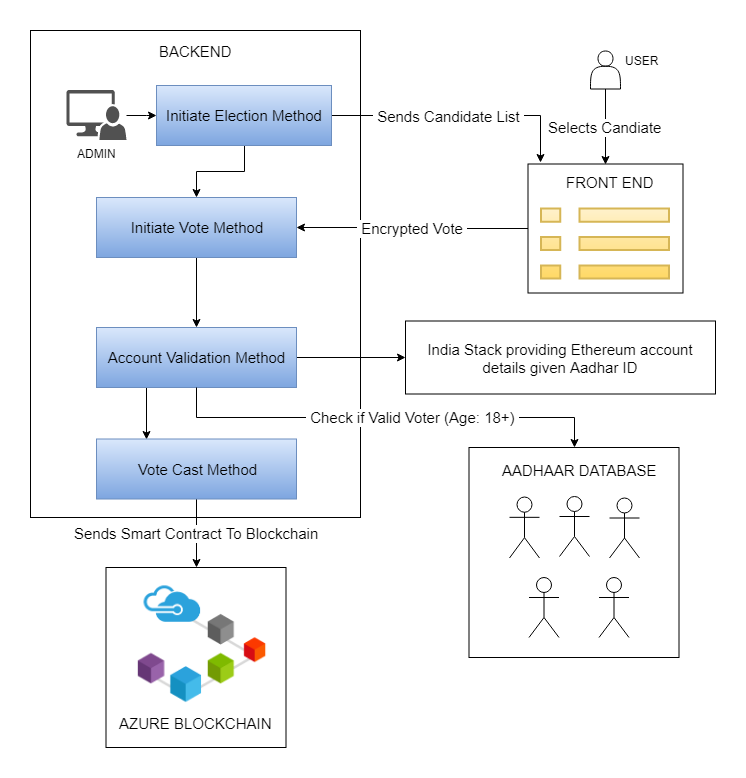

The diagram above was exported from draw.io. Its source (the exported page's mxGraphModel, read from the mxfile embedded in the PNG):
<mxGraphModel dx="1210" dy="600" grid="1" gridSize="10" guides="1" tooltips="1" connect="1" arrows="1" fold="1" page="1" pageScale="1" pageWidth="850" pageHeight="1100" math="0" shadow="0">
  <root>
    <mxCell id="0" />
    <mxCell id="1" parent="0" />
    <mxCell id="xMftamjQVFeC_b-nvRN3-39" value="" style="whiteSpace=wrap;html=1;aspect=fixed;fontSize=15;" parent="1" vertex="1">
      <mxGeometry x="169.5" y="690" width="180" height="180" as="geometry" />
    </mxCell>
    <mxCell id="xMftamjQVFeC_b-nvRN3-12" value="" style="rounded=0;whiteSpace=wrap;html=1;fontSize=15;" parent="1" vertex="1">
      <mxGeometry x="94" y="153" width="330" height="487" as="geometry" />
    </mxCell>
    <mxCell id="xMftamjQVFeC_b-nvRN3-32" value="" style="whiteSpace=wrap;html=1;aspect=fixed;fillColor=none;fontSize=15;" parent="1" vertex="1">
      <mxGeometry x="532.5" y="570" width="210" height="210" as="geometry" />
    </mxCell>
    <mxCell id="xMftamjQVFeC_b-nvRN3-8" style="edgeStyle=orthogonalEdgeStyle;rounded=0;orthogonalLoop=1;jettySize=auto;html=1;fontSize=15;entryX=0;entryY=0.5;entryDx=0;entryDy=0;" parent="1" source="xMftamjQVFeC_b-nvRN3-5" target="xMftamjQVFeC_b-nvRN3-7" edge="1">
      <mxGeometry relative="1" as="geometry">
        <mxPoint x="285" y="484.5" as="targetPoint" />
      </mxGeometry>
    </mxCell>
    <mxCell id="xMftamjQVFeC_b-nvRN3-5" value="ADMIN" style="shadow=0;dashed=0;html=1;labelPosition=center;verticalLabelPosition=bottom;verticalAlign=top;align=center;strokeColor=none;shape=mxgraph.mscae.system_center.admin_console;fillColor=#515151;strokeColor=none;pointerEvents=1;" parent="1" vertex="1">
      <mxGeometry x="130" y="212.5" width="60" height="50" as="geometry" />
    </mxCell>
    <mxCell id="E0jux79qdT2JYQO_cb8d-33" style="edgeStyle=orthogonalEdgeStyle;rounded=0;orthogonalLoop=1;jettySize=auto;html=1;entryX=0.5;entryY=0;entryDx=0;entryDy=0;fontSize=15;" parent="1" source="xMftamjQVFeC_b-nvRN3-7" target="E0jux79qdT2JYQO_cb8d-17" edge="1">
      <mxGeometry relative="1" as="geometry" />
    </mxCell>
    <mxCell id="qvDIHmrExNkEjWMqSpvS-1" style="edgeStyle=orthogonalEdgeStyle;rounded=0;orthogonalLoop=1;jettySize=auto;html=1;entryX=0.079;entryY=-0.008;entryDx=0;entryDy=0;entryPerimeter=0;" edge="1" parent="1" source="xMftamjQVFeC_b-nvRN3-7" target="xMftamjQVFeC_b-nvRN3-43">
      <mxGeometry relative="1" as="geometry" />
    </mxCell>
    <mxCell id="qvDIHmrExNkEjWMqSpvS-2" value="&amp;nbsp;Sends Candidate List&amp;nbsp;" style="text;html=1;resizable=0;points=[];align=center;verticalAlign=middle;labelBackgroundColor=#ffffff;fontSize=15;" vertex="1" connectable="0" parent="qvDIHmrExNkEjWMqSpvS-1">
      <mxGeometry x="-0.0889" relative="1" as="geometry">
        <mxPoint as="offset" />
      </mxGeometry>
    </mxCell>
    <mxCell id="xMftamjQVFeC_b-nvRN3-7" value="Initiate Election Method" style="rounded=0;whiteSpace=wrap;html=1;fillColor=#dae8fc;fontSize=15;gradientColor=#7ea6e0;strokeColor=#6c8ebf;" parent="1" vertex="1">
      <mxGeometry x="220" y="208" width="175" height="60" as="geometry" />
    </mxCell>
    <mxCell id="E0jux79qdT2JYQO_cb8d-22" style="edgeStyle=orthogonalEdgeStyle;rounded=0;orthogonalLoop=1;jettySize=auto;html=1;exitX=1;exitY=0.5;exitDx=0;exitDy=0;entryX=0;entryY=0.5;entryDx=0;entryDy=0;fontSize=15;" parent="1" source="xMftamjQVFeC_b-nvRN3-13" target="E0jux79qdT2JYQO_cb8d-11" edge="1">
      <mxGeometry relative="1" as="geometry" />
    </mxCell>
    <mxCell id="E0jux79qdT2JYQO_cb8d-34" style="edgeStyle=orthogonalEdgeStyle;rounded=0;orthogonalLoop=1;jettySize=auto;html=1;exitX=0.25;exitY=1;exitDx=0;exitDy=0;entryX=0.25;entryY=0;entryDx=0;entryDy=0;fontSize=15;" parent="1" source="xMftamjQVFeC_b-nvRN3-13" target="E0jux79qdT2JYQO_cb8d-26" edge="1">
      <mxGeometry relative="1" as="geometry" />
    </mxCell>
    <mxCell id="xMftamjQVFeC_b-nvRN3-13" value="Account Validation Method" style="rounded=0;whiteSpace=wrap;html=1;fillColor=#dae8fc;fontSize=15;gradientColor=#7ea6e0;strokeColor=#6c8ebf;" parent="1" vertex="1">
      <mxGeometry x="160" y="450" width="200" height="60" as="geometry" />
    </mxCell>
    <mxCell id="xMftamjQVFeC_b-nvRN3-14" value="" style="shape=image;verticalLabelPosition=bottom;labelBackgroundColor=#ffffff;verticalAlign=top;aspect=fixed;imageAspect=0;image=data:image/png,(base64 omitted: 16504 chars);" parent="1" vertex="1">
      <mxGeometry x="196" y="705.5" width="137" height="120" as="geometry" />
    </mxCell>
    <mxCell id="xMftamjQVFeC_b-nvRN3-16" value="" style="shape=umlActor;verticalLabelPosition=bottom;labelBackgroundColor=#ffffff;verticalAlign=top;html=1;outlineConnect=0;fillColor=none;fontSize=15;" parent="1" vertex="1">
      <mxGeometry x="573" y="619.5" width="30" height="61" as="geometry" />
    </mxCell>
    <mxCell id="xMftamjQVFeC_b-nvRN3-17" value="" style="shape=umlActor;verticalLabelPosition=bottom;labelBackgroundColor=#ffffff;verticalAlign=top;html=1;outlineConnect=0;fillColor=none;fontSize=15;" parent="1" vertex="1">
      <mxGeometry x="623" y="619" width="30" height="60" as="geometry" />
    </mxCell>
    <mxCell id="xMftamjQVFeC_b-nvRN3-18" value="" style="shape=umlActor;verticalLabelPosition=bottom;labelBackgroundColor=#ffffff;verticalAlign=top;html=1;outlineConnect=0;fillColor=none;fontSize=15;" parent="1" vertex="1">
      <mxGeometry x="673" y="620.5" width="30" height="60" as="geometry" />
    </mxCell>
    <mxCell id="xMftamjQVFeC_b-nvRN3-22" value="" style="shape=umlActor;verticalLabelPosition=bottom;labelBackgroundColor=#ffffff;verticalAlign=top;html=1;outlineConnect=0;fillColor=none;fontSize=15;" parent="1" vertex="1">
      <mxGeometry x="592.5" y="700" width="30" height="60" as="geometry" />
    </mxCell>
    <mxCell id="xMftamjQVFeC_b-nvRN3-23" value="" style="shape=umlActor;verticalLabelPosition=bottom;labelBackgroundColor=#ffffff;verticalAlign=top;html=1;outlineConnect=0;fillColor=none;fontSize=15;" parent="1" vertex="1">
      <mxGeometry x="662.5" y="700" width="30" height="60" as="geometry" />
    </mxCell>
    <mxCell id="xMftamjQVFeC_b-nvRN3-40" value="AZURE BLOCKCHAIN" style="text;html=1;resizable=0;points=[];autosize=1;align=center;verticalAlign=top;spacingTop=-4;fontSize=15;" parent="1" vertex="1">
      <mxGeometry x="174.5" y="834.5" width="170" height="20" as="geometry" />
    </mxCell>
    <mxCell id="xMftamjQVFeC_b-nvRN3-41" value="BACKEND" style="text;html=1;resizable=0;points=[];autosize=1;align=center;verticalAlign=top;spacingTop=-4;fontSize=15;" parent="1" vertex="1">
      <mxGeometry x="214" y="162.5" width="90" height="20" as="geometry" />
    </mxCell>
    <mxCell id="E0jux79qdT2JYQO_cb8d-18" value="&amp;nbsp;Encrypted Vote&amp;nbsp;" style="edgeStyle=orthogonalEdgeStyle;rounded=0;orthogonalLoop=1;jettySize=auto;html=1;fontSize=15;" parent="1" source="xMftamjQVFeC_b-nvRN3-43" target="E0jux79qdT2JYQO_cb8d-17" edge="1">
      <mxGeometry relative="1" as="geometry" />
    </mxCell>
    <mxCell id="xMftamjQVFeC_b-nvRN3-43" value="" style="rounded=0;whiteSpace=wrap;html=1;fontSize=15;align=center;" parent="1" vertex="1">
      <mxGeometry x="591.5" y="286.5" width="155" height="129" as="geometry" />
    </mxCell>
    <mxCell id="xMftamjQVFeC_b-nvRN3-44" value="FRONT END" style="text;html=1;resizable=0;points=[];autosize=1;align=center;verticalAlign=top;spacingTop=-4;fontSize=15;" parent="1" vertex="1">
      <mxGeometry x="624" y="293.5" width="100" height="20" as="geometry" />
    </mxCell>
    <mxCell id="xMftamjQVFeC_b-nvRN3-48" value="AADHAAR DATABASE" style="text;html=1;resizable=0;points=[];autosize=1;align=center;verticalAlign=top;spacingTop=-4;fontSize=15;" parent="1" vertex="1">
      <mxGeometry x="558" y="581.5" width="170" height="20" as="geometry" />
    </mxCell>
    <mxCell id="xMftamjQVFeC_b-nvRN3-56" value="" style="html=1;verticalLabelPosition=bottom;align=center;labelBackgroundColor=#ffffff;verticalAlign=top;strokeWidth=2;strokeColor=#d6b656;fillColor=#fff2cc;shadow=0;dashed=0;shape=mxgraph.ios7.icons.preferences;pointerEvents=1;fontSize=15;gradientColor=#ffd966;" parent="1" vertex="1">
      <mxGeometry x="604.5" y="331" width="128" height="70" as="geometry" />
    </mxCell>
    <mxCell id="E0jux79qdT2JYQO_cb8d-4" value="&lt;font style=&quot;font-size: 15px;&quot;&gt;Selects Candiate&lt;/font&gt;" style="edgeStyle=orthogonalEdgeStyle;rounded=0;orthogonalLoop=1;jettySize=auto;html=1;entryX=0.5;entryY=0;entryDx=0;entryDy=0;fontSize=15;" parent="1" source="E0jux79qdT2JYQO_cb8d-1" target="xMftamjQVFeC_b-nvRN3-43" edge="1">
      <mxGeometry relative="1" as="geometry" />
    </mxCell>
    <mxCell id="E0jux79qdT2JYQO_cb8d-1" value="" style="shape=actor;whiteSpace=wrap;html=1;" parent="1" vertex="1">
      <mxGeometry x="654" y="173.5" width="30" height="38" as="geometry" />
    </mxCell>
    <mxCell id="E0jux79qdT2JYQO_cb8d-2" value="USER" style="text;html=1;resizable=0;points=[];autosize=1;align=center;verticalAlign=top;spacingTop=-4;" parent="1" vertex="1">
      <mxGeometry x="680.5" y="173.5" width="50" height="20" as="geometry" />
    </mxCell>
    <mxCell id="E0jux79qdT2JYQO_cb8d-24" style="edgeStyle=orthogonalEdgeStyle;rounded=0;orthogonalLoop=1;jettySize=auto;html=1;fontSize=15;exitX=0.5;exitY=1;exitDx=0;exitDy=0;entryX=0.5;entryY=0;entryDx=0;entryDy=0;" parent="1" source="xMftamjQVFeC_b-nvRN3-13" target="xMftamjQVFeC_b-nvRN3-32" edge="1">
      <mxGeometry relative="1" as="geometry">
        <mxPoint x="630" y="620" as="targetPoint" />
        <mxPoint x="530" y="550" as="sourcePoint" />
        <Array as="points">
          <mxPoint x="260" y="540" />
          <mxPoint x="638" y="540" />
        </Array>
      </mxGeometry>
    </mxCell>
    <mxCell id="E0jux79qdT2JYQO_cb8d-27" value="&amp;nbsp;Check if Valid Voter (Age: 18+)&amp;nbsp;" style="text;html=1;resizable=0;points=[];align=center;verticalAlign=middle;labelBackgroundColor=#ffffff;fontSize=15;" parent="E0jux79qdT2JYQO_cb8d-24" vertex="1" connectable="0">
      <mxGeometry x="0.1234" y="1" relative="1" as="geometry">
        <mxPoint as="offset" />
      </mxGeometry>
    </mxCell>
    <mxCell id="E0jux79qdT2JYQO_cb8d-11" value="India Stack providing Ethereum account details given Aadhar ID" style="rounded=0;whiteSpace=wrap;html=1;align=center;fontSize=15;" parent="1" vertex="1">
      <mxGeometry x="469" y="443.5" width="310" height="73" as="geometry" />
    </mxCell>
    <mxCell id="E0jux79qdT2JYQO_cb8d-20" value="" style="edgeStyle=orthogonalEdgeStyle;rounded=0;orthogonalLoop=1;jettySize=auto;html=1;fontSize=15;" parent="1" source="E0jux79qdT2JYQO_cb8d-17" target="xMftamjQVFeC_b-nvRN3-13" edge="1">
      <mxGeometry relative="1" as="geometry" />
    </mxCell>
    <mxCell id="E0jux79qdT2JYQO_cb8d-17" value="Initiate Vote Method" style="rounded=0;whiteSpace=wrap;html=1;fillColor=#dae8fc;fontSize=15;gradientColor=#7ea6e0;strokeColor=#6c8ebf;" parent="1" vertex="1">
      <mxGeometry x="160" y="320" width="200" height="60" as="geometry" />
    </mxCell>
    <mxCell id="E0jux79qdT2JYQO_cb8d-35" value="Sends Smart Contract To Blockchain" style="edgeStyle=orthogonalEdgeStyle;rounded=0;orthogonalLoop=1;jettySize=auto;html=1;entryX=0.5;entryY=0;entryDx=0;entryDy=0;fontSize=15;" parent="1" source="E0jux79qdT2JYQO_cb8d-26" target="xMftamjQVFeC_b-nvRN3-39" edge="1">
      <mxGeometry relative="1" as="geometry" />
    </mxCell>
    <mxCell id="E0jux79qdT2JYQO_cb8d-26" value="Vote Cast Method" style="rounded=0;whiteSpace=wrap;html=1;fillColor=#dae8fc;fontSize=15;gradientColor=#7ea6e0;strokeColor=#6c8ebf;" parent="1" vertex="1">
      <mxGeometry x="160" y="561.5" width="200" height="60" as="geometry" />
    </mxCell>
  </root>
</mxGraphModel>